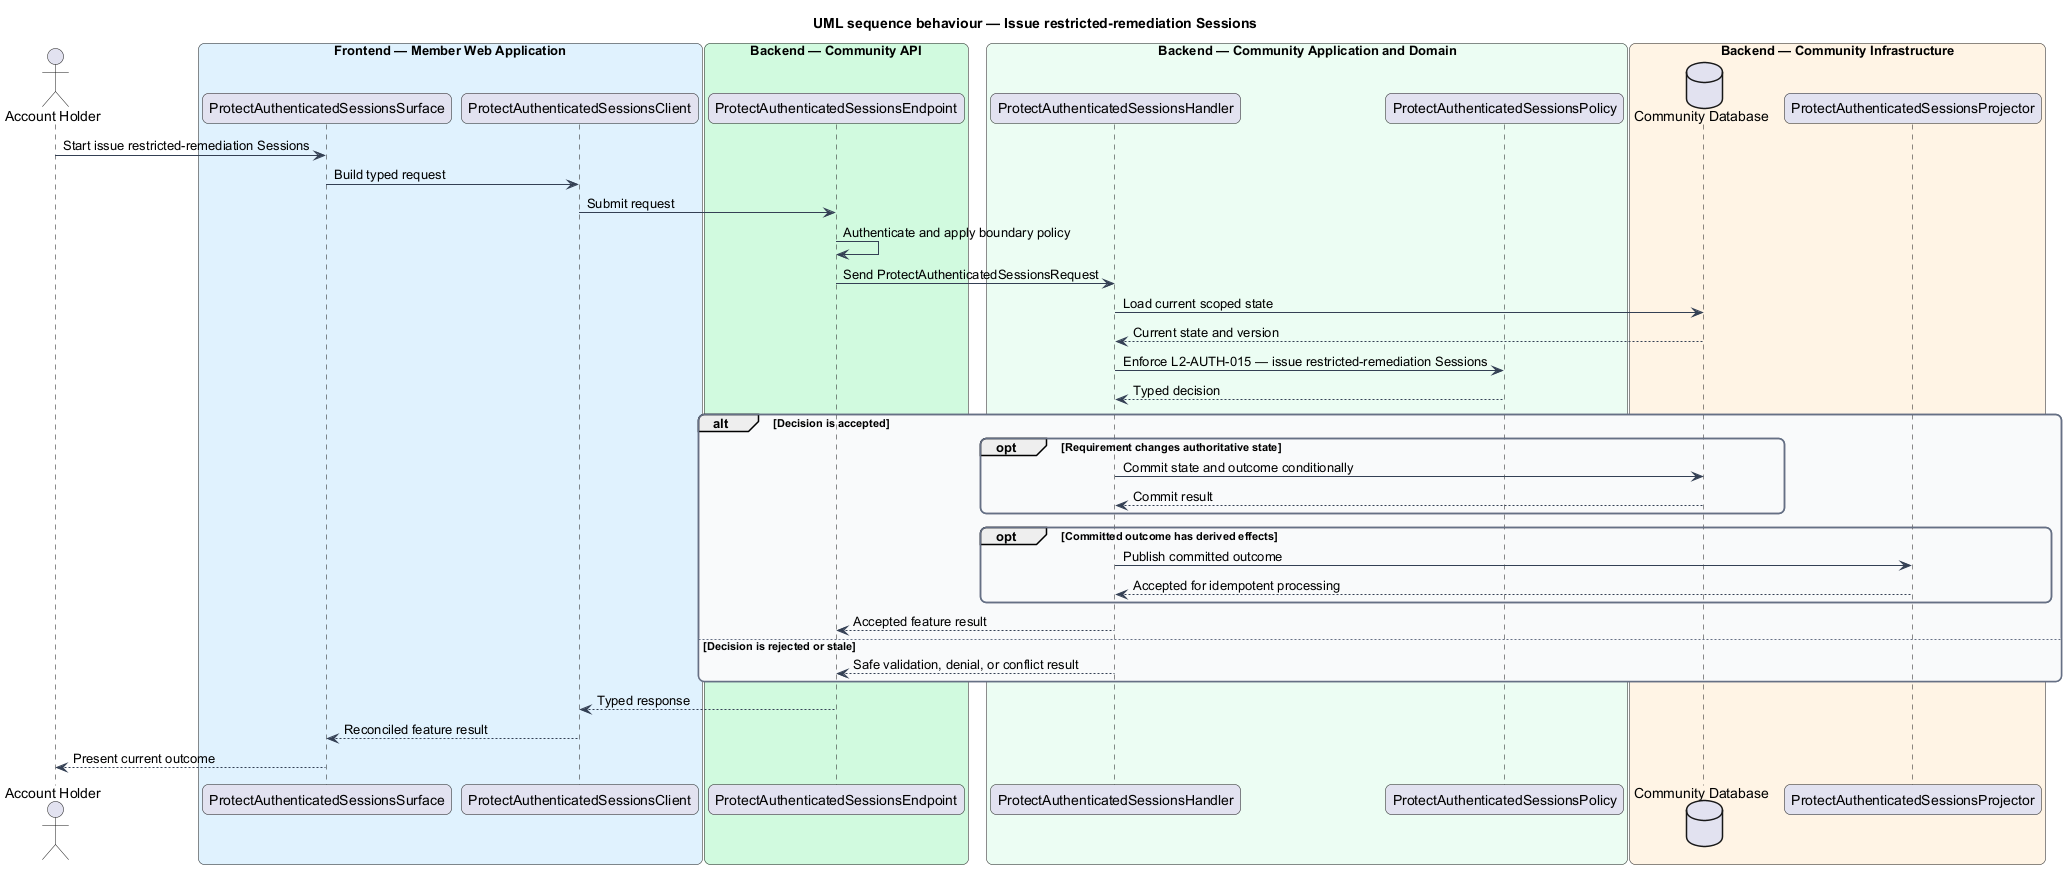

The diagram above was rendered by PlantUML. Its source (embedded in the PNG):
@startuml
title UML sequence behaviour — Issue restricted-remediation Sessions
skinparam backgroundColor #FFFFFF
skinparam shadowing false
skinparam roundcorner 12
skinparam defaultFontName Arial
skinparam ArrowColor #344054
skinparam rectangle {
  BorderColor #344054
  FontColor #101828
}
skinparam package {
  BorderColor #667085
  FontColor #101828
  BackgroundColor #F9FAFB
}
actor "Account Holder" as actor
box "Frontend — Member Web Application" #E0F2FE
  participant "ProtectAuthenticatedSessionsSurface" as surface
  participant "ProtectAuthenticatedSessionsClient" as client
end box
box "Backend — Community API" #D1FADF
  participant "ProtectAuthenticatedSessionsEndpoint" as endpoint
end box
box "Backend — Community Application and Domain" #ECFDF3
  participant "ProtectAuthenticatedSessionsHandler" as handler
  participant "ProtectAuthenticatedSessionsPolicy" as policy
end box
box "Backend — Community Infrastructure" #FFF4E5
  database "Community Database" as store
  participant "ProtectAuthenticatedSessionsProjector" as projector
end box

actor -> surface : Start issue restricted-remediation Sessions
surface -> client : Build typed request
client -> endpoint : Submit request
endpoint -> endpoint : Authenticate and apply boundary policy
endpoint -> handler : Send ProtectAuthenticatedSessionsRequest
handler -> store : Load current scoped state
store --> handler : Current state and version
handler -> policy : Enforce L2-AUTH-015 — issue restricted-remediation Sessions
policy --> handler : Typed decision
alt Decision is accepted
  opt Requirement changes authoritative state
    handler -> store : Commit state and outcome conditionally
    store --> handler : Commit result
  end
  opt Committed outcome has derived effects
    handler -> projector : Publish committed outcome
    projector --> handler : Accepted for idempotent processing
  end
  handler --> endpoint : Accepted feature result
else Decision is rejected or stale
  handler --> endpoint : Safe validation, denial, or conflict result
end
endpoint --> client : Typed response
client --> surface : Reconciled feature result
surface --> actor : Present current outcome
@enduml